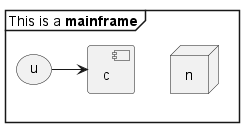

The diagram above was rendered by PlantUML. Its source (embedded in the PNG):
@startuml
mainframe This is a **mainframe**

node n
(u) -> [c]
@enduml